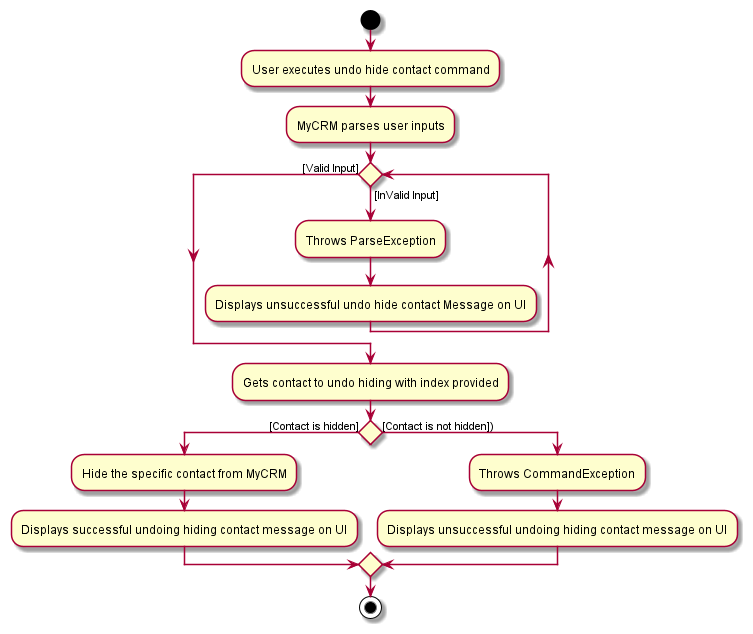

The diagram above was rendered by PlantUML. Its source (embedded in the PNG):
@startuml
start
:User executes undo hide contact command;
:MyCRM parses user inputs;
while () is ([InValid Input])
    :Throws ParseException;
    :Displays unsuccessful undo hide contact Message on UI;
endwhile ([Valid Input])
:Gets contact to undo hiding with index provided;
if () then ([Contact is hidden])
:Hide the specific contact from MyCRM;
:Displays successful undoing hiding contact message on UI;
else ([Contact is not hidden]))
:Throws CommandException;
:Displays unsuccessful undoing hiding contact message on UI;
endif
stop
@enduml